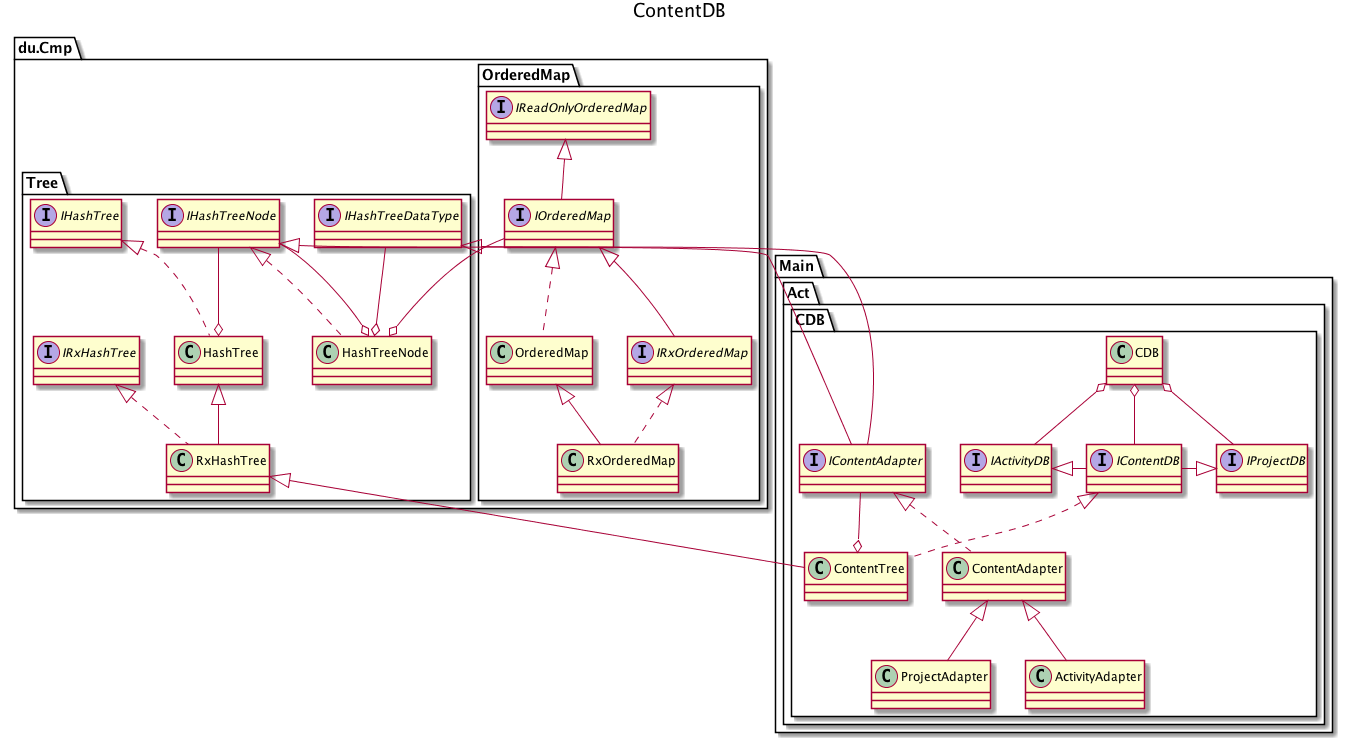

The diagram above was rendered by PlantUML. Its source (embedded in the PNG):
@startuml uml-ContentDB.png

title <size:18> ContentDB </size>

package du.Cmp {

	package OrderedMap {
		interface IReadOnlyOrderedMap
		interface IOrderedMap
		IReadOnlyOrderedMap <|-down- IOrderedMap
		IOrderedMap <|.down. OrderedMap

		interface IRxOrderedMap
		IOrderedMap <|-down- IRxOrderedMap
		IRxOrderedMap <|.down. RxOrderedMap
		OrderedMap <|-down- RxOrderedMap
	}

	package Tree {
		interface IHashTreeDataType
		interface IHashTreeNode
		IHashTreeNode <|.down. HashTreeNode
		IHashTreeDataType --o HashTreeNode
		IHashTreeNode --o HashTreeNode

		interface IHashTree
		IHashTree <|.down. HashTree
		IHashTreeNode --o HashTree

		interface IRxHashTree
		IRxHashTree <|.down. RxHashTree
		HashTree <|-down- RxHashTree
	}

}

package Main {

	package Act {

		package CDB {
			interface IContentAdapter
			class ContentAdapter
			class ProjectAdapter
			class ActivityAdapter
			IHashTreeNode <|-- IContentAdapter
			IContentAdapter <|.down. ContentAdapter
			ContentAdapter <|-down- ProjectAdapter
			ContentAdapter <|-down- ActivityAdapter

			interface IProjectDB
			interface IActivityDB
			interface IContentDB
			IProjectDB <|-left- IContentDB
			IActivityDB <|-right- IContentDB
			IContentDB <|.down. ContentTree
			RxHashTree <|-- ContentTree
			IContentAdapter --o ContentTree

			class CDB
			CDB o-down- IProjectDB
			CDB o-down- IActivityDB
			CDB o-down- IContentDB
		}

		IHashTreeDataType <|-- IContentAdapter
		IOrderedMap --o HashTreeNode

	}

}


@enduml